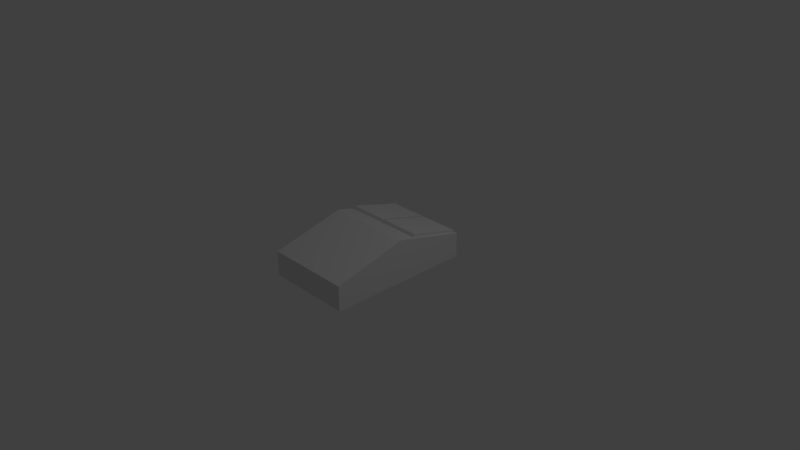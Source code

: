 # Source: mouse.blend  (saved by Blender 2.79.0; exported with 4.5.12 LTS)
import bpy
from mathutils import Matrix  # noqa: F401  (used for matrix-valued properties, if any)

bpy.ops.wm.read_factory_settings(use_empty=True)
scene = bpy.context.scene
scene.name = 'Scene'

# ---- collections
col_collection_1 = bpy.data.collections.new('Collection 1'); scene.collection.children.link(col_collection_1)

# ---- materials (node trees are filled in below, after node groups)
mat_material = bpy.data.materials.new('Material')
mat_material.alpha_threshold = 0.0
mat_material.use_transparent_shadow = False
mat_material.roughness = 0.5
mat_material.line_color = (0.0, 0.0, 0.0, 1.0)

# ---- material node trees

# ---- world
world_world = bpy.data.worlds.new('World'); scene.world = world_world
world_world.color = (0.05088, 0.05088, 0.05088)
world_world.use_sun_shadow = False
world_world.sun_shadow_jitter_overblur = 0.0
world_world.cycles.sampling_method = 'MANUAL'

# ---- cameras
cam_camera = bpy.data.cameras.new('Camera')
cam_camera.clip_end = 100.0
cam_camera.lens = 35.0
cam_camera.sensor_width = 32.0
cam_camera.sensor_height = 18.0
cam_camera.ortho_scale = 7.314
cam_camera.dof.focus_distance = 0.0
cam_camera.dof.aperture_fstop = 128.0

# ---- lights
light_lamp = bpy.data.lights.new('Lamp', 'POINT')
light_lamp.transmission_factor = 0.0
light_lamp.cutoff_distance = 30.0
light_lamp.energy = 100.0
light_lamp.shadow_buffer_clip_start = 1.001
light_lamp.shadow_soft_size = 0.1
light_lamp.shadow_maximum_resolution = 0.006
light_lamp.use_absolute_resolution = True

# ---- meshes
me_cube_002 = bpy.data.meshes.new('Cube.002')
me_cube_002.from_pydata([(-1.0, -1.084, 0.7197), (-1.0, -1.067, 0.8775), (-1.0, 0.8307, 0.6978), (-1.0, 0.848, 0.8557), (0.4295, -1.084, 0.7197), (0.4295, -1.067, 0.8775), (0.4295, 0.8307, 0.6978), (0.4295, 0.848, 0.8557)], [], [(0, 1, 3, 2), (2, 3, 7, 6), (6, 7, 5, 4), (4, 5, 1, 0), (2, 6, 4, 0), (7, 3, 1, 5)])
me_cube_002.use_remesh_preserve_volume = False
me_cube_002.use_remesh_preserve_attributes = False
me_cube_002.use_mirror_vertex_groups = False
me_cube_002.update()
me_cube_001 = bpy.data.meshes.new('Cube.001')
me_cube_001.from_pydata([(-1.0, -1.084, 0.7197), (-1.0, -1.067, 0.8775), (-1.0, 0.8307, 0.6978), (-1.0, 0.848, 0.8557), (0.4295, -1.084, 0.7197), (0.4295, -1.067, 0.8775), (0.4295, 0.8307, 0.6978), (0.4295, 0.848, 0.8557)], [], [(0, 1, 3, 2), (2, 3, 7, 6), (6, 7, 5, 4), (4, 5, 1, 0), (2, 6, 4, 0), (7, 3, 1, 5)])
me_cube_001.use_remesh_preserve_volume = False
me_cube_001.use_remesh_preserve_attributes = False
me_cube_001.use_mirror_vertex_groups = False
me_cube_001.update()
me_cube = bpy.data.meshes.new('Cube')
me_cube.from_pydata([(1.0, 1.0, -1.0), (1.0, -1.0, -1.0), (-1.0, -1.0, -1.0), (-1.0, 1.0, -1.0), (1.0, 1.0, 1.0), (1.0, -1.0, 1.0), (-1.0, -1.0, 1.0), (-1.0, 1.0, 1.0), (1.0, -5.96e-08, -1.0), (-1.0, 2.98e-07, -1.0), (1.0, -5.364e-07, 2.479), (-1.0, 1.788e-07, 2.479)], [], [(8, 1, 2, 9), (10, 11, 6, 5), (8, 10, 5, 1), (1, 5, 6, 2), (9, 11, 7, 3), (4, 0, 3, 7), (2, 6, 11, 9), (0, 4, 10, 8), (4, 7, 11, 10), (0, 8, 9, 3)])
me_cube.materials.append(mat_material)
me_cube.use_remesh_preserve_volume = False
me_cube.use_remesh_preserve_attributes = False
me_cube.use_mirror_vertex_groups = False
me_cube.update()

# ---- objects
ob_cube_002 = bpy.data.objects.new('Cube.002', me_cube_002)
ob_cube_001 = bpy.data.objects.new('Cube.001', me_cube_001)
ob_cube = bpy.data.objects.new('Cube', me_cube)
ob_lamp = bpy.data.objects.new('Lamp', light_lamp)
ob_camera = bpy.data.objects.new('Camera', cam_camera)

# ---- transforms, parenting, visibility, modifiers, constraints
ob_cube_002.location = (0.397, 0.5738, -0.02629)
ob_cube_002.rotation_euler = (-0.2514, -0.0, 0.0)
ob_cube_002.scale = (0.3857, 0.3857, 0.3857)
ob_cube_002.lineart.crease_threshold = 0.0
ob_cube_001.location = (-0.1805, 0.5738, -0.02629)
ob_cube_001.rotation_euler = (-0.2514, -0.0, 0.0)
ob_cube_001.scale = (0.3857, 0.3857, 0.3857)
ob_cube_001.lineart.crease_threshold = 0.0
ob_cube.location = (0.0, 0.0, 0.0)
ob_cube.scale = (0.5977, 1.0, 0.17)
ob_cube.lock_rotations_4d = False
ob_cube.empty_display_type = 'ARROWS'
ob_cube.lineart.crease_threshold = 0.0
ob_lamp.location = (4.076, 1.005, 5.904)
ob_lamp.rotation_euler = (0.6503, 0.05522, 1.866)
ob_lamp.lock_rotations_4d = False
ob_lamp.empty_display_type = 'ARROWS'
ob_lamp.color = (0.0, 0.0, 0.0, 0.0)
ob_lamp.lineart.crease_threshold = 0.0
ob_camera.location = (7.481, -6.508, 5.344)
ob_camera.rotation_euler = (1.109, 0.0, 0.8149)
ob_camera.lock_rotations_4d = False
ob_camera.empty_display_type = 'ARROWS'
ob_camera.color = (0.0, 0.0, 0.0, 0.0)
ob_camera.display_type = 'WIRE'
ob_camera.lineart.crease_threshold = 0.0

# ---- collection membership
col_collection_1.objects.link(ob_cube_002)
col_collection_1.objects.link(ob_cube_001)
col_collection_1.objects.link(ob_cube)
col_collection_1.objects.link(ob_lamp)
col_collection_1.objects.link(ob_camera)

# ---- scene / render settings (as saved in the file)
scene.camera = ob_camera
scene.frame_start = 1; scene.frame_end = 250; scene.frame_set(1)
scene.render.engine = 'BLENDER_EEVEE_NEXT'
scene.render.resolution_percentage = 50
scene.render.dither_intensity = 0.0
scene.cycles.use_denoising = False
scene.cycles.samples = 128
scene.cycles.sampling_pattern = 'TABULATED_SOBOL'
scene.cycles.use_adaptive_sampling = False
scene.cycles.use_light_tree = False
scene.cycles.blur_glossy = 0.0
scene.cycles.sample_clamp_indirect = 0.0
scene.view_settings.view_transform = 'Standard'
bpy.context.view_layer.update()
